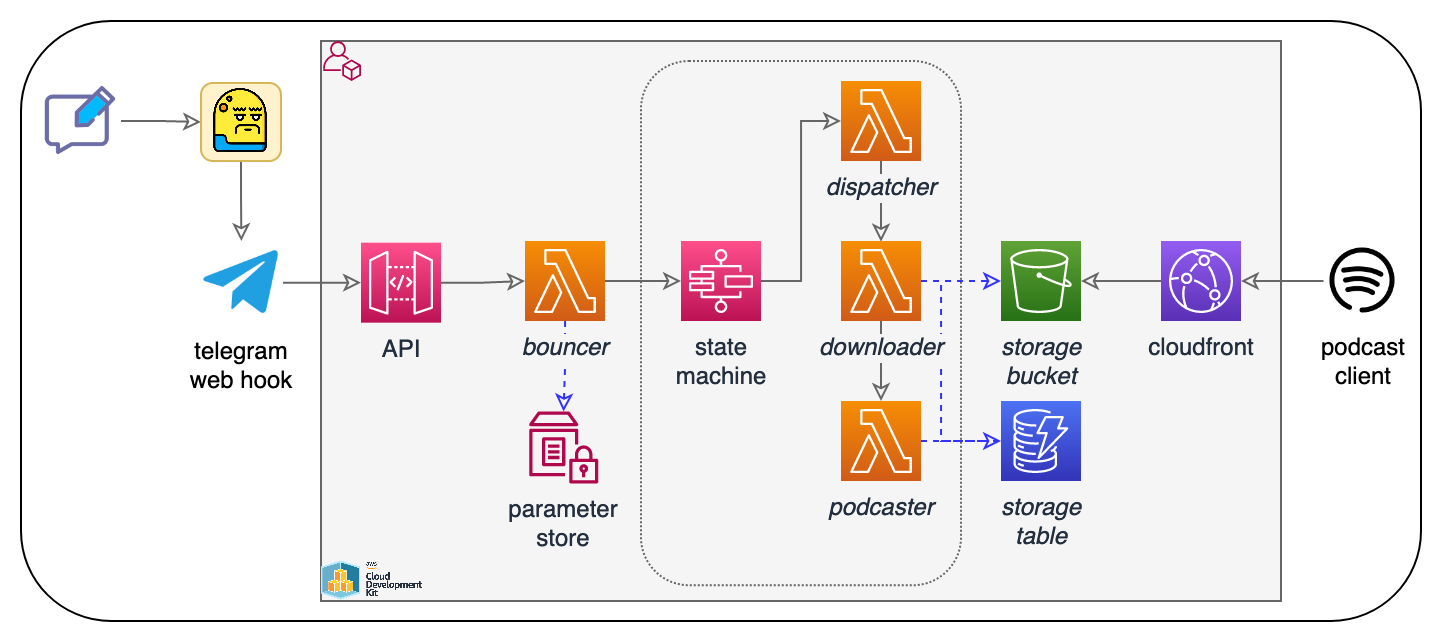

The diagram above was exported from draw.io. Its source (the exported page's mxGraphModel, read from the mxfile embedded in the PNG):
<mxGraphModel dx="901" dy="-250" grid="1" gridSize="10" guides="1" tooltips="1" connect="1" arrows="1" fold="1" page="1" pageScale="1" pageWidth="1169" pageHeight="827" math="0" shadow="0">
  <root>
    <mxCell id="0" />
    <mxCell id="1" parent="0" />
    <mxCell id="2" value="" style="rounded=1;whiteSpace=wrap;html=1;" vertex="1" parent="1">
      <mxGeometry x="30" y="890" width="700" height="300" as="geometry" />
    </mxCell>
    <mxCell id="3" value="" style="rounded=0;whiteSpace=wrap;html=1;strokeWidth=1;perimeterSpacing=1;fillColor=#F5F5F5;strokeColor=#666666;fontColor=#333333;" vertex="1" parent="1">
      <mxGeometry x="180" y="900" width="480" height="280" as="geometry" />
    </mxCell>
    <mxCell id="4" value="" style="rounded=1;whiteSpace=wrap;html=1;fillColor=none;strokeColor=#666666;fillStyle=auto;fontColor=#333333;dashed=1;dashPattern=1 1;" vertex="1" parent="1">
      <mxGeometry x="340" y="910" width="160" height="262.1" as="geometry" />
    </mxCell>
    <mxCell id="5" style="edgeStyle=orthogonalEdgeStyle;shape=connector;rounded=0;orthogonalLoop=1;jettySize=auto;html=1;labelBackgroundColor=default;fontFamily=Helvetica;fontSize=11;fontColor=default;endArrow=classic;endFill=0;strokeColor=#666666;" edge="1" source="32" target="11" parent="1">
      <mxGeometry relative="1" as="geometry" />
    </mxCell>
    <mxCell id="6" style="edgeStyle=orthogonalEdgeStyle;rounded=0;orthogonalLoop=1;jettySize=auto;html=1;strokeColor=#666666;endArrow=classic;endFill=0;exitX=1;exitY=0.5;exitDx=0;exitDy=0;entryX=0;entryY=0.5;entryDx=0;entryDy=0;" edge="1" source="7" target="35" parent="1">
      <mxGeometry relative="1" as="geometry">
        <mxPoint x="122.625" y="940.8333333333334" as="targetPoint" />
      </mxGeometry>
    </mxCell>
    <mxCell id="7" value="" style="shape=image;html=1;verticalAlign=top;verticalLabelPosition=bottom;labelBackgroundColor=#ffffff;imageAspect=0;aspect=fixed;image=https://cdn3.iconfinder.com/data/icons/basic-ui-texting/1600/massage_chatting_texting_typing-128.png;strokeColor=#3333FF;fontSize=16;fontColor=#33001A;align=left;" vertex="1" parent="1">
      <mxGeometry x="40" y="920" width="40" height="40" as="geometry" />
    </mxCell>
    <mxCell id="8" value="storage&lt;br&gt;bucket" style="sketch=0;points=[[0,0,0],[0.25,0,0],[0.5,0,0],[0.75,0,0],[1,0,0],[0,1,0],[0.25,1,0],[0.5,1,0],[0.75,1,0],[1,1,0],[0,0.25,0],[0,0.5,0],[0,0.75,0],[1,0.25,0],[1,0.5,0],[1,0.75,0]];outlineConnect=0;fontColor=#232F3E;gradientColor=#60A337;gradientDirection=north;fillColor=#277116;strokeColor=#ffffff;dashed=0;verticalLabelPosition=bottom;verticalAlign=top;align=center;html=1;fontSize=12;fontStyle=2;aspect=fixed;shape=mxgraph.aws4.resourceIcon;resIcon=mxgraph.aws4.s3;" vertex="1" parent="1">
      <mxGeometry x="520" y="1000" width="40" height="40" as="geometry" />
    </mxCell>
    <mxCell id="9" style="edgeStyle=orthogonalEdgeStyle;shape=connector;rounded=0;orthogonalLoop=1;jettySize=auto;html=1;labelBackgroundColor=default;fontFamily=Helvetica;fontSize=11;fontColor=default;endArrow=classic;endFill=0;strokeColor=#666666;" edge="1" source="11" target="12" parent="1">
      <mxGeometry relative="1" as="geometry">
        <Array as="points">
          <mxPoint x="420" y="1020" />
          <mxPoint x="420" y="940" />
        </Array>
      </mxGeometry>
    </mxCell>
    <mxCell id="10" style="edgeStyle=orthogonalEdgeStyle;shape=connector;rounded=0;orthogonalLoop=1;jettySize=auto;html=1;labelBackgroundColor=default;fontFamily=Helvetica;fontSize=11;fontColor=default;endArrow=classic;endFill=0;strokeColor=#666666;entryX=0.5;entryY=0.008;entryDx=0;entryDy=0;entryPerimeter=0;" edge="1" source="12" target="33" parent="1">
      <mxGeometry relative="1" as="geometry" />
    </mxCell>
    <mxCell id="11" value="state&lt;br&gt;machine" style="sketch=0;points=[[0,0,0],[0.25,0,0],[0.5,0,0],[0.75,0,0],[1,0,0],[0,1,0],[0.25,1,0],[0.5,1,0],[0.75,1,0],[1,1,0],[0,0.25,0],[0,0.5,0],[0,0.75,0],[1,0.25,0],[1,0.5,0],[1,0.75,0]];outlineConnect=0;fontColor=#232F3E;gradientColor=#FF4F8B;gradientDirection=north;fillColor=#BC1356;strokeColor=#ffffff;dashed=0;verticalLabelPosition=bottom;verticalAlign=top;align=center;html=1;fontSize=12;fontStyle=0;aspect=fixed;shape=mxgraph.aws4.resourceIcon;resIcon=mxgraph.aws4.step_functions;" vertex="1" parent="1">
      <mxGeometry x="360" y="1000" width="40" height="40" as="geometry" />
    </mxCell>
    <mxCell id="12" value="dispatcher" style="outlineConnect=0;fontColor=#232F3E;gradientColor=#F78E04;gradientDirection=north;fillColor=#D05C17;strokeColor=#ffffff;dashed=0;verticalLabelPosition=bottom;verticalAlign=top;align=center;html=1;fontSize=12;fontStyle=2;aspect=fixed;shape=mxgraph.aws4.resourceIcon;resIcon=mxgraph.aws4.lambda;labelBackgroundColor=#F5F5F5;" vertex="1" parent="1">
      <mxGeometry x="440" y="920" width="40" height="40" as="geometry" />
    </mxCell>
    <mxCell id="13" style="edgeStyle=orthogonalEdgeStyle;rounded=0;orthogonalLoop=1;jettySize=auto;html=1;strokeColor=#666666;endFill=0;" edge="1" source="33" target="22" parent="1">
      <mxGeometry relative="1" as="geometry" />
    </mxCell>
    <mxCell id="14" style="edgeStyle=orthogonalEdgeStyle;rounded=0;orthogonalLoop=1;jettySize=auto;html=1;entryX=0;entryY=0.5;entryDx=0;entryDy=0;entryPerimeter=0;endArrow=classic;endFill=0;dashed=1;strokeWidth=1;strokeColor=#3333FF;" edge="1" source="33" target="8" parent="1">
      <mxGeometry relative="1" as="geometry" />
    </mxCell>
    <mxCell id="15" style="edgeStyle=orthogonalEdgeStyle;shape=connector;rounded=0;orthogonalLoop=1;jettySize=auto;html=1;labelBackgroundColor=default;fontFamily=Helvetica;fontSize=11;fontColor=default;endArrow=classic;endFill=0;strokeColor=#666666;" edge="1" source="16" target="24" parent="1">
      <mxGeometry relative="1" as="geometry">
        <Array as="points" />
      </mxGeometry>
    </mxCell>
    <mxCell id="16" value="telegram&lt;br&gt;web hook" style="shape=image;html=1;verticalAlign=top;verticalLabelPosition=bottom;labelBackgroundColor=#ffffff;imageAspect=0;aspect=fixed;image=https://cdn4.iconfinder.com/data/icons/logos-and-brands/512/335_Telegram_logo-128.png" vertex="1" parent="1">
      <mxGeometry x="119.34" y="1000" width="41.66396103896104" height="41.66396103896104" as="geometry" />
    </mxCell>
    <mxCell id="17" style="edgeStyle=orthogonalEdgeStyle;shape=connector;rounded=0;orthogonalLoop=1;jettySize=auto;html=1;entryX=1;entryY=0.5;entryDx=0;entryDy=0;entryPerimeter=0;labelBackgroundColor=default;fontFamily=Helvetica;fontSize=11;fontColor=default;endArrow=classic;endFill=0;strokeColor=#666666;" edge="1" source="18" target="28" parent="1">
      <mxGeometry relative="1" as="geometry" />
    </mxCell>
    <mxCell id="18" value="podcast&lt;br&gt;client" style="shape=image;html=1;verticalAlign=top;verticalLabelPosition=bottom;labelBackgroundColor=#ffffff;imageAspect=0;aspect=fixed;image=https://cdn0.iconfinder.com/data/icons/eon-social-media-contact-info-2/32/spotify_music_podcast_audio-128.png" vertex="1" parent="1">
      <mxGeometry x="681.24" y="1000.0000000000001" width="40" height="40" as="geometry" />
    </mxCell>
    <mxCell id="19" value="" style="sketch=0;outlineConnect=0;fontColor=#232F3E;gradientColor=none;fillColor=#B0084D;strokeColor=none;dashed=0;verticalLabelPosition=bottom;verticalAlign=top;align=center;html=1;fontSize=12;fontStyle=0;aspect=fixed;pointerEvents=1;shape=mxgraph.aws4.organizations_account;" vertex="1" parent="1">
      <mxGeometry x="181.0300000000001" y="900" width="18.97" height="20" as="geometry" />
    </mxCell>
    <mxCell id="20" style="edgeStyle=orthogonalEdgeStyle;rounded=0;orthogonalLoop=1;jettySize=auto;html=1;strokeColor=#666666;endFill=0;exitX=0.5;exitY=1;exitDx=0;exitDy=0;" edge="1" source="35" target="16" parent="1">
      <mxGeometry relative="1" as="geometry">
        <mxPoint x="70" y="980" as="sourcePoint" />
        <mxPoint x="71.17198051948054" y="1020" as="targetPoint" />
      </mxGeometry>
    </mxCell>
    <mxCell id="21" value="storage&lt;br&gt;table" style="sketch=0;points=[[0,0,0],[0.25,0,0],[0.5,0,0],[0.75,0,0],[1,0,0],[0,1,0],[0.25,1,0],[0.5,1,0],[0.75,1,0],[1,1,0],[0,0.25,0],[0,0.5,0],[0,0.75,0],[1,0.25,0],[1,0.5,0],[1,0.75,0]];outlineConnect=0;fontColor=#232F3E;gradientColor=#4D72F3;gradientDirection=north;fillColor=#3334B9;strokeColor=#ffffff;dashed=0;verticalLabelPosition=bottom;verticalAlign=top;align=center;html=1;fontSize=12;fontStyle=2;aspect=fixed;shape=mxgraph.aws4.resourceIcon;resIcon=mxgraph.aws4.dynamodb;" vertex="1" parent="1">
      <mxGeometry x="520" y="1080" width="40" height="40" as="geometry" />
    </mxCell>
    <mxCell id="22" value="podcaster" style="outlineConnect=0;fontColor=#232F3E;gradientColor=#F78E04;gradientDirection=north;fillColor=#D05C17;strokeColor=#ffffff;dashed=0;verticalLabelPosition=bottom;verticalAlign=top;align=center;html=1;fontSize=12;fontStyle=2;aspect=fixed;shape=mxgraph.aws4.resourceIcon;resIcon=mxgraph.aws4.lambda;" vertex="1" parent="1">
      <mxGeometry x="440" y="1079.9999999999998" width="40" height="40" as="geometry" />
    </mxCell>
    <mxCell id="23" style="edgeStyle=orthogonalEdgeStyle;rounded=0;orthogonalLoop=1;jettySize=auto;html=1;strokeColor=#666666;endFill=0;" edge="1" source="24" target="32" parent="1">
      <mxGeometry relative="1" as="geometry" />
    </mxCell>
    <mxCell id="24" value="API" style="sketch=0;points=[[0,0,0],[0.25,0,0],[0.5,0,0],[0.75,0,0],[1,0,0],[0,1,0],[0.25,1,0],[0.5,1,0],[0.75,1,0],[1,1,0],[0,0.25,0],[0,0.5,0],[0,0.75,0],[1,0.25,0],[1,0.5,0],[1,0.75,0]];outlineConnect=0;fontColor=#232F3E;gradientColor=#FF4F8B;gradientDirection=north;fillColor=#BC1356;strokeColor=#ffffff;dashed=0;verticalLabelPosition=bottom;verticalAlign=top;align=center;html=1;fontSize=12;fontStyle=0;aspect=fixed;shape=mxgraph.aws4.resourceIcon;resIcon=mxgraph.aws4.api_gateway;" vertex="1" parent="1">
      <mxGeometry x="200" y="1000.83" width="40" height="40" as="geometry" />
    </mxCell>
    <mxCell id="25" value="parameter &lt;br&gt;store" style="sketch=0;outlineConnect=0;fontColor=#232F3E;gradientColor=none;fillColor=#B0084D;strokeColor=none;dashed=0;verticalLabelPosition=bottom;verticalAlign=top;align=center;html=1;fontSize=12;fontStyle=0;aspect=fixed;pointerEvents=1;shape=mxgraph.aws4.parameter_store;" vertex="1" parent="1">
      <mxGeometry x="284" y="1085.24" width="34.62" height="36" as="geometry" />
    </mxCell>
    <mxCell id="26" value="" style="shape=image;verticalLabelPosition=bottom;labelBackgroundColor=default;verticalAlign=top;aspect=fixed;imageAspect=0;image=https://d2908q01vomqb2.cloudfront.net/7719a1c782a1ba91c031a682a0a2f8658209adbf/2021/01/15/cdk-logo6-1260x476.png;" vertex="1" parent="1">
      <mxGeometry x="180" y="1160" width="53.06" height="20" as="geometry" />
    </mxCell>
    <mxCell id="27" style="edgeStyle=orthogonalEdgeStyle;rounded=0;orthogonalLoop=1;jettySize=auto;html=1;entryX=1;entryY=0.5;entryDx=0;entryDy=0;entryPerimeter=0;strokeColor=#666666;endFill=0;" edge="1" source="28" target="8" parent="1">
      <mxGeometry relative="1" as="geometry" />
    </mxCell>
    <mxCell id="28" value="cloudfront" style="sketch=0;points=[[0,0,0],[0.25,0,0],[0.5,0,0],[0.75,0,0],[1,0,0],[0,1,0],[0.25,1,0],[0.5,1,0],[0.75,1,0],[1,1,0],[0,0.25,0],[0,0.5,0],[0,0.75,0],[1,0.25,0],[1,0.5,0],[1,0.75,0]];outlineConnect=0;fontColor=#232F3E;gradientColor=#945DF2;gradientDirection=north;fillColor=#5A30B5;strokeColor=#ffffff;dashed=0;verticalLabelPosition=bottom;verticalAlign=top;align=center;html=1;fontSize=12;fontStyle=0;aspect=fixed;shape=mxgraph.aws4.resourceIcon;resIcon=mxgraph.aws4.cloudfront;labelBackgroundColor=#F5F5F5;" vertex="1" parent="1">
      <mxGeometry x="600" y="1000.0000000000001" width="40" height="40" as="geometry" />
    </mxCell>
    <mxCell id="29" style="edgeStyle=orthogonalEdgeStyle;rounded=0;orthogonalLoop=1;jettySize=auto;html=1;entryX=0;entryY=0.5;entryDx=0;entryDy=0;entryPerimeter=0;endArrow=none;endFill=0;dashed=1;strokeWidth=1;strokeColor=#3333FF;" edge="1" source="22" target="21" parent="1">
      <mxGeometry relative="1" as="geometry">
        <mxPoint x="490" y="1030" as="sourcePoint" />
        <mxPoint x="530" y="1030" as="targetPoint" />
      </mxGeometry>
    </mxCell>
    <mxCell id="30" style="edgeStyle=orthogonalEdgeStyle;rounded=0;orthogonalLoop=1;jettySize=auto;html=1;entryX=0;entryY=0.5;entryDx=0;entryDy=0;entryPerimeter=0;endArrow=classic;endFill=0;dashed=1;strokeWidth=1;strokeColor=#3333FF;" edge="1" source="33" target="21" parent="1">
      <mxGeometry relative="1" as="geometry">
        <mxPoint x="490" y="1110" as="sourcePoint" />
        <mxPoint x="530" y="1110" as="targetPoint" />
        <Array as="points">
          <mxPoint x="490" y="1020" />
          <mxPoint x="490" y="1100" />
        </Array>
      </mxGeometry>
    </mxCell>
    <mxCell id="31" style="edgeStyle=orthogonalEdgeStyle;rounded=0;orthogonalLoop=1;jettySize=auto;html=1;endArrow=classic;endFill=0;dashed=1;strokeWidth=1;strokeColor=#3333FF;" edge="1" source="32" target="25" parent="1">
      <mxGeometry relative="1" as="geometry">
        <mxPoint x="640" y="1060" as="sourcePoint" />
        <mxPoint x="640" y="1100" as="targetPoint" />
        <Array as="points" />
      </mxGeometry>
    </mxCell>
    <mxCell id="32" value="&lt;i&gt;bouncer&lt;/i&gt;" style="outlineConnect=0;fontColor=#232F3E;gradientColor=#F78E04;gradientDirection=north;fillColor=#D05C17;strokeColor=#ffffff;dashed=0;verticalLabelPosition=bottom;verticalAlign=top;align=center;html=1;fontSize=12;fontStyle=0;aspect=fixed;shape=mxgraph.aws4.resourceIcon;resIcon=mxgraph.aws4.lambda;labelBackgroundColor=#F5F5F5;" vertex="1" parent="1">
      <mxGeometry x="282" y="1000.0000000000001" width="40" height="40" as="geometry" />
    </mxCell>
    <mxCell id="33" value="downloader" style="outlineConnect=0;fontColor=#232F3E;gradientColor=#F78E04;gradientDirection=north;fillColor=#D05C17;strokeColor=#ffffff;dashed=0;verticalLabelPosition=bottom;verticalAlign=top;align=center;html=1;fontSize=12;fontStyle=2;aspect=fixed;shape=mxgraph.aws4.resourceIcon;resIcon=mxgraph.aws4.lambda;labelBackgroundColor=#F5F5F5;" vertex="1" parent="1">
      <mxGeometry x="440" y="1000" width="40" height="40" as="geometry" />
    </mxCell>
    <mxCell id="34" value="" style="group" vertex="1" connectable="0" parent="1">
      <mxGeometry x="120" y="921" width="40" height="39" as="geometry" />
    </mxCell>
    <mxCell id="35" value="" style="rounded=1;whiteSpace=wrap;html=1;labelBackgroundColor=#F5F5F5;fillColor=#fff2cc;strokeColor=#d6b656;strokeWidth=1;" vertex="1" parent="34">
      <mxGeometry width="40" height="39" as="geometry" />
    </mxCell>
    <mxCell id="36" value="" style="shape=image;verticalLabelPosition=bottom;labelBackgroundColor=default;verticalAlign=top;aspect=fixed;imageAspect=0;image=https://cdn-icons-png.flaticon.com/512/3000/3000860.png;" vertex="1" parent="34">
      <mxGeometry x="4" y="3" width="32" height="32" as="geometry" />
    </mxCell>
  </root>
</mxGraphModel>